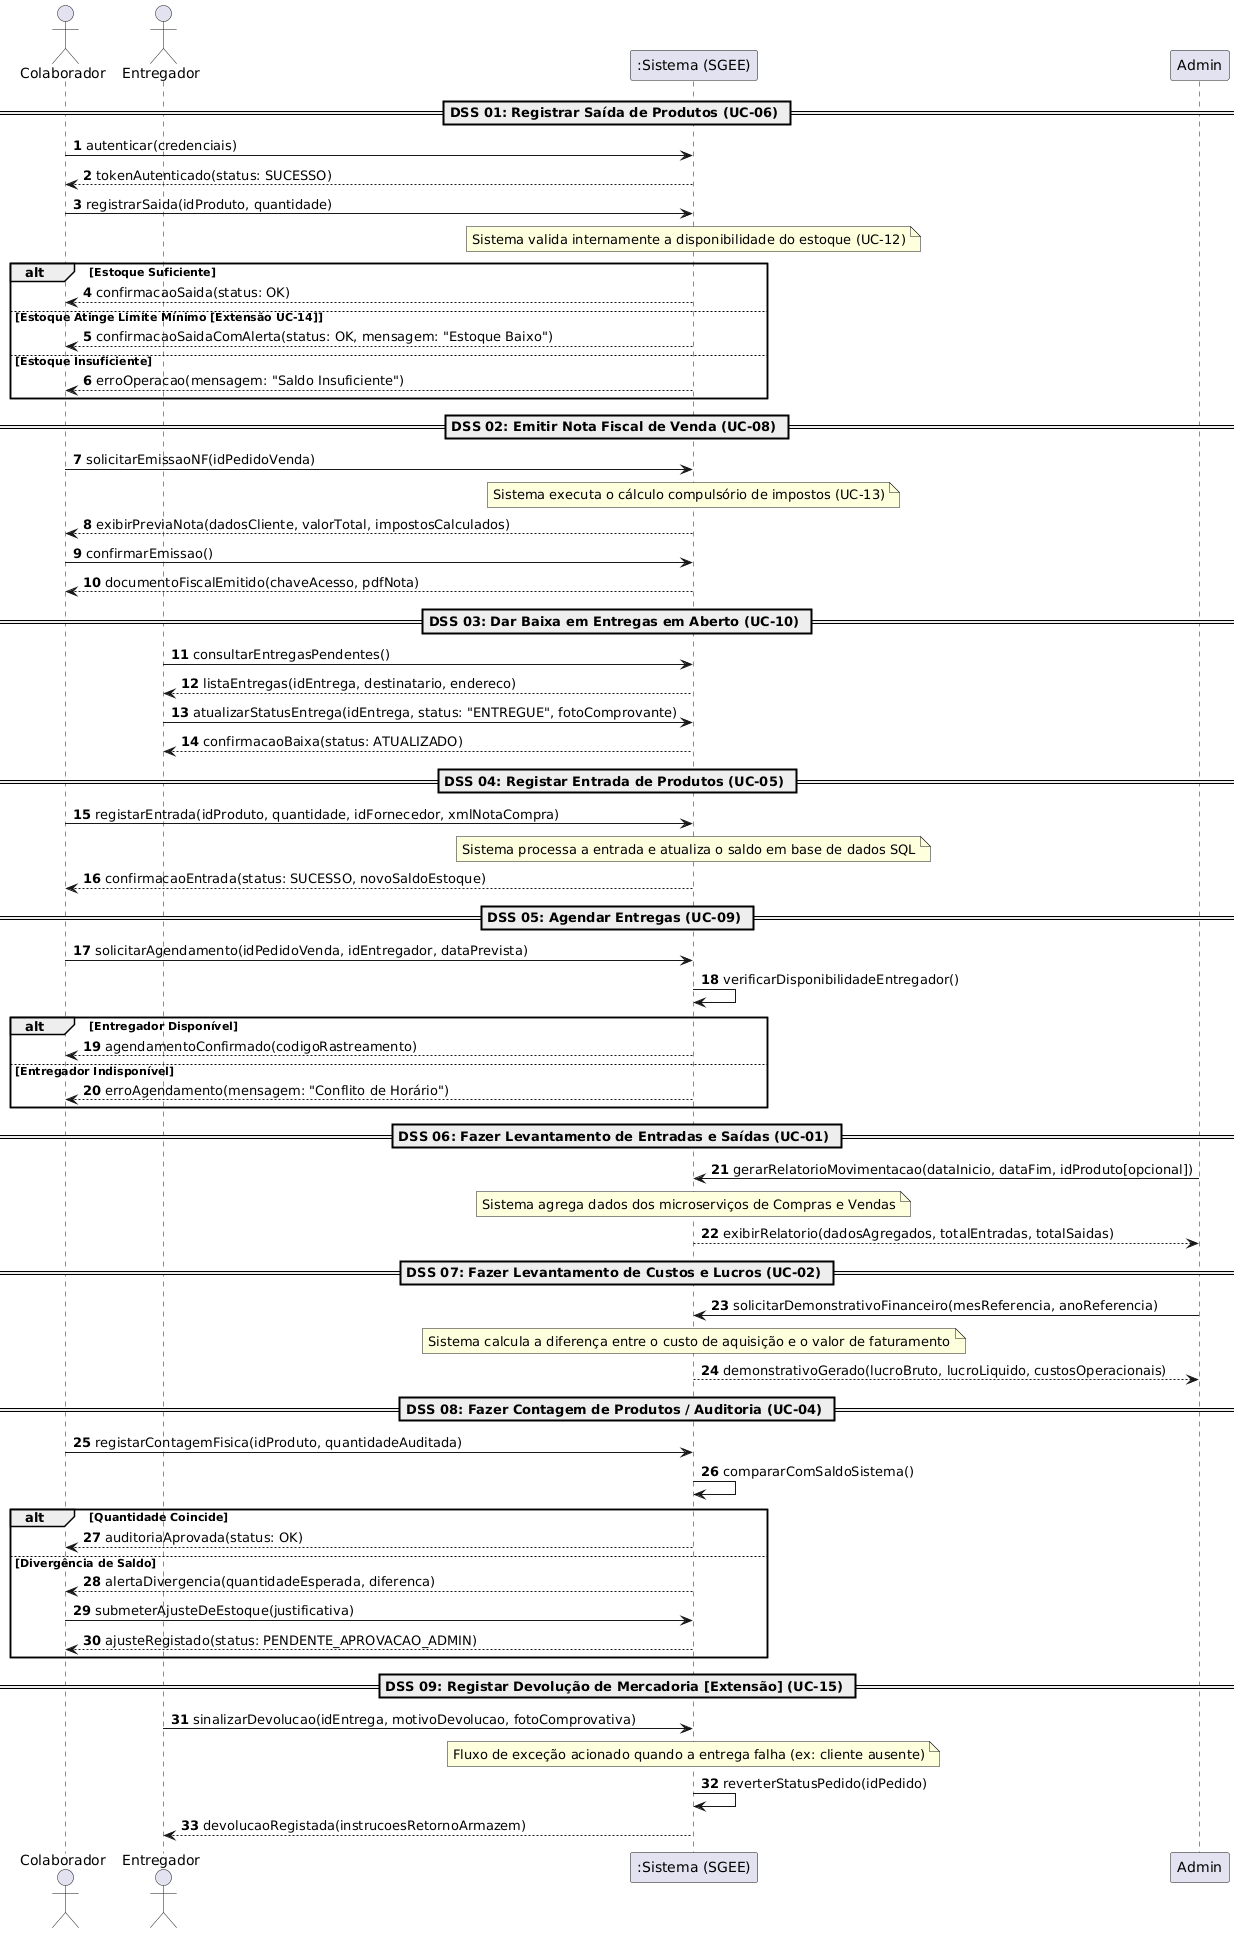

The diagram above was rendered by PlantUML. Its source (embedded in the PNG):
@startuml
autonumber

actor "Colaborador" as Colab
actor "Entregador" as Entreg
participant ":Sistema (SGEE)" as Sistema

== DSS 01: Registrar Saída de Produtos (UC-06) ==
Colab -> Sistema: autenticar(credenciais)
Sistema --> Colab: tokenAutenticado(status: SUCESSO)

Colab -> Sistema: registrarSaida(idProduto, quantidade)
note over Sistema: Sistema valida internamente a disponibilidade do estoque (UC-12)

alt Estoque Suficiente
    Sistema --> Colab: confirmacaoSaida(status: OK)
else Estoque Atinge Limite Mínimo [Extensão UC-14]
    Sistema --> Colab: confirmacaoSaidaComAlerta(status: OK, mensagem: "Estoque Baixo")
else Estoque Insuficiente
    Sistema --> Colab: erroOperacao(mensagem: "Saldo Insuficiente")
end

== DSS 02: Emitir Nota Fiscal de Venda (UC-08) ==
Colab -> Sistema: solicitarEmissaoNF(idPedidoVenda)
note over Sistema: Sistema executa o cálculo compulsório de impostos (UC-13)

Sistema --> Colab: exibirPreviaNota(dadosCliente, valorTotal, impostosCalculados)
Colab -> Sistema: confirmarEmissao()
Sistema --> Colab: documentoFiscalEmitido(chaveAcesso, pdfNota)

== DSS 03: Dar Baixa em Entregas em Aberto (UC-10) ==
Entreg -> Sistema: consultarEntregasPendentes()
Sistema --> Entreg: listaEntregas(idEntrega, destinatario, endereco)

Entreg -> Sistema: atualizarStatusEntrega(idEntrega, status: "ENTREGUE", fotoComprovante)
Sistema --> Entreg: confirmacaoBaixa(status: ATUALIZADO)

== DSS 04: Registar Entrada de Produtos (UC-05) ==
Colab -> Sistema: registarEntrada(idProduto, quantidade, idFornecedor, xmlNotaCompra)
note over Sistema: Sistema processa a entrada e atualiza o saldo em base de dados SQL
Sistema --> Colab: confirmacaoEntrada(status: SUCESSO, novoSaldoEstoque)

== DSS 05: Agendar Entregas (UC-09) ==
Colab -> Sistema: solicitarAgendamento(idPedidoVenda, idEntregador, dataPrevista)
Sistema -> Sistema: verificarDisponibilidadeEntregador()
alt Entregador Disponível
    Sistema --> Colab: agendamentoConfirmado(codigoRastreamento)
else Entregador Indisponível
    Sistema --> Colab: erroAgendamento(mensagem: "Conflito de Horário")
end

== DSS 06: Fazer Levantamento de Entradas e Saídas (UC-01) ==
Admin -> Sistema: gerarRelatorioMovimentacao(dataInicio, dataFim, idProduto[opcional])
note over Sistema: Sistema agrega dados dos microserviços de Compras e Vendas
Sistema --> Admin: exibirRelatorio(dadosAgregados, totalEntradas, totalSaidas)

== DSS 07: Fazer Levantamento de Custos e Lucros (UC-02) ==
Admin -> Sistema: solicitarDemonstrativoFinanceiro(mesReferencia, anoReferencia)
note over Sistema: Sistema calcula a diferença entre o custo de aquisição e o valor de faturamento
Sistema --> Admin: demonstrativoGerado(lucroBruto, lucroLiquido, custosOperacionais)

== DSS 08: Fazer Contagem de Produtos / Auditoria (UC-04) ==
Colab -> Sistema: registarContagemFisica(idProduto, quantidadeAuditada)
Sistema -> Sistema: compararComSaldoSistema()
alt Quantidade Coincide
    Sistema --> Colab: auditoriaAprovada(status: OK)
else Divergência de Saldo
    Sistema --> Colab: alertaDivergencia(quantidadeEsperada, diferenca)
    Colab -> Sistema: submeterAjusteDeEstoque(justificativa)
    Sistema --> Colab: ajusteRegistado(status: PENDENTE_APROVACAO_ADMIN)
end

== DSS 09: Registar Devolução de Mercadoria [Extensão] (UC-15) ==
Entreg -> Sistema: sinalizarDevolucao(idEntrega, motivoDevolucao, fotoComprovativa)
note over Sistema: Fluxo de exceção acionado quando a entrega falha (ex: cliente ausente)
Sistema -> Sistema: reverterStatusPedido(idPedido)
Sistema --> Entreg: devolucaoRegistada(instrucoesRetornoArmazem)
@enduml